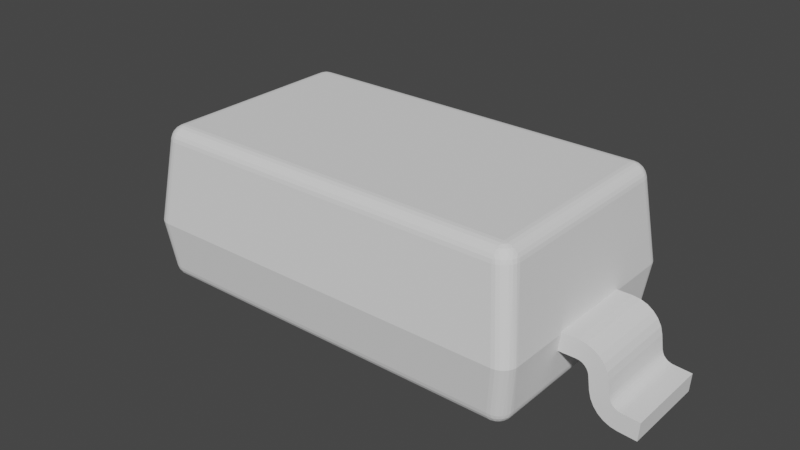 # Source: SOD123.blend  (saved by Blender 4.2.66; exported with 4.5.12 LTS)
import bpy
from mathutils import Matrix  # noqa: F401  (used for matrix-valued properties, if any)

bpy.ops.wm.read_factory_settings(use_empty=True)
scene = bpy.context.scene
scene.name = 'Scene'

# ---- collections
col_sod123 = bpy.data.collections.new('SOD123'); scene.collection.children.link(col_sod123)

# ---- materials (node trees are filled in below, after node groups)
mat_tinnedleads = bpy.data.materials.new('TinnedLeads')
mat_blackplastic = bpy.data.materials.new('BlackPlastic')

# ---- material node trees

# ---- world
world_world = bpy.data.worlds.new('World'); scene.world = world_world
world_world.use_nodes = True; world_world.node_tree.nodes.clear()
_N = world_world.node_tree.nodes; _L = world_world.node_tree.links
n0 = _N.new('ShaderNodeOutputWorld'); n0.name = 'World Output'; n0.location = (300, 300)
n1 = _N.new('ShaderNodeBackground'); n1.name = 'Background'; n1.location = (10, 300)
n1.inputs[0].default_value = (0.05088, 0.05088, 0.05088, 1.0)
_L.new(n1.outputs[0], n0.inputs[0])
n0.is_active_output = True
world_world.color = (0.05088, 0.05088, 0.05088)
world_world.use_sun_shadow = False
world_world.sun_shadow_jitter_overblur = 0.0

# ---- meshes
me_sod123 = bpy.data.meshes.new('SOD123')
me_sod123.from_pydata([(-1.187, -0.6374, 0.0), (1.187, 0.6374, 0.0), (1.187, -0.6374, 0.0), (-1.187, 0.6374, 0.0), (-1.287, 0.6374, 0.08781), (-1.287, -0.6374, 0.08781), (-1.325, 0.6757, 0.4), (-1.325, -0.6757, 0.4), (-1.187, -0.7367, 0.08781), (1.187, -0.7367, 0.08781), (-1.226, -0.775, 0.4), (1.226, -0.775, 0.4), (1.187, 0.7367, 0.08781), (-1.187, 0.7367, 0.08781), (1.226, 0.775, 0.4), (-1.226, 0.775, 0.4), (1.287, -0.6374, 0.08781), (1.287, 0.6374, 0.08781), (1.325, -0.6757, 0.4), (1.325, 0.6757, 0.4), (1.16, 0.6098, 1.025), (-1.16, 0.6098, 1.025), (-1.16, -0.6098, 1.025), (1.16, -0.6098, 1.025), (1.16, 0.709, 0.9372), (-1.16, 0.709, 0.9372), (-1.259, 0.6098, 0.9372), (-1.259, -0.6098, 0.9372), (1.259, 0.6098, 0.9372), (1.259, -0.6098, 0.9372), (-1.16, -0.709, 0.9372), (1.16, -0.709, 0.9372), (-1.184, -0.6098, 1.022), (-1.184, 0.6098, 1.022), (-1.206, -0.6098, 1.014), (-1.206, 0.6098, 1.014), (-1.226, -0.6098, 0.9999), (-1.226, 0.6098, 0.9999), (-1.242, -0.6098, 0.9819), (-1.242, 0.6098, 0.9819), (-1.253, -0.6098, 0.9606), (-1.253, 0.6098, 0.9606), (1.182, -0.7063, 0.9395), (1.25, -0.772, 0.4), (1.202, -0.6988, 0.9412), (1.273, -0.7632, 0.4), (1.221, -0.6869, 0.942), (1.293, -0.7492, 0.4), (1.237, -0.6712, 0.942), (1.309, -0.7307, 0.4), (1.249, -0.6525, 0.9412), (1.319, -0.7089, 0.4), (1.256, -0.6317, 0.9395), (1.324, -0.6926, 0.4), (1.16, -0.6337, 1.022), (-1.16, -0.6337, 1.022), (1.16, -0.6562, 1.014), (-1.16, -0.6562, 1.014), (1.16, -0.676, 0.9999), (-1.16, -0.676, 0.9999), (1.16, -0.692, 0.9819), (-1.16, -0.692, 0.9819), (1.16, -0.7032, 0.9606), (-1.16, -0.7032, 0.9606), (-1.256, -0.6317, 0.9395), (-1.173, -0.6302, 1.022), (-1.2, -0.6311, 1.014), (-1.223, -0.6329, 0.9993), (-1.183, -0.6595, 1.009), (-1.24, -0.6355, 0.9785), (-1.204, -0.6606, 0.999), (-1.168, -0.6834, 0.9922), (-1.251, -0.6385, 0.9536), (-1.249, -0.6525, 0.9412), (-1.221, -0.6625, 0.9837), (-1.184, -0.684, 0.9874), (-1.233, -0.6649, 0.9641), (-1.237, -0.6712, 0.942), (-1.198, -0.6851, 0.9782), (-1.169, -0.7007, 0.9657), (-1.209, -0.6867, 0.9654), (-1.177, -0.7012, 0.962), (-1.216, -0.6886, 0.9501), (-1.221, -0.6869, 0.942), (-1.202, -0.6988, 0.9412), (-1.183, -0.7019, 0.9562), (-1.188, -0.7028, 0.9487), (-1.182, -0.7063, 0.9395), (1.284, -0.6593, 0.08547), (1.276, -0.6801, 0.08383), (1.264, -0.6988, 0.083), (1.249, -0.7145, 0.083), (1.23, -0.7264, 0.08383), (1.209, -0.7339, 0.08547), (1.253, -0.6098, 0.9606), (1.174, -0.7003, 0.965), (1.201, -0.6914, 0.965), (1.225, -0.6746, 0.965), (1.183, -0.6824, 0.9895), (1.241, -0.6514, 0.965), (1.205, -0.6716, 0.9895), (1.168, -0.6639, 1.009), (1.25, -0.6241, 0.965), (1.242, -0.6098, 0.9819), (1.222, -0.6547, 0.9895), (1.185, -0.6586, 1.009), (1.232, -0.6334, 0.9895), (1.226, -0.6098, 0.9999), (1.199, -0.6485, 1.009), (1.169, -0.637, 1.021), (1.209, -0.6346, 1.009), (1.177, -0.6329, 1.021), (1.214, -0.6184, 1.009), (1.206, -0.6098, 1.014), (1.183, -0.6266, 1.021), (1.187, -0.6186, 1.021), (1.184, -0.6098, 1.022), (-1.25, -0.772, 0.4), (-1.273, -0.7632, 0.4), (-1.293, -0.7492, 0.4), (-1.309, -0.7307, 0.4), (-1.319, -0.7089, 0.4), (-1.324, -0.6926, 0.4), (1.187, -0.7309, 0.06443), (1.281, -0.6374, 0.06443), (1.192, -0.6656, 0.004168), (1.187, -0.6838, 0.01143), (1.187, -0.6613, 0.0029), (1.2, -0.6629, 0.004168), (1.208, -0.6576, 0.004168), (1.204, -0.6895, 0.01632), (1.187, -0.7037, 0.0251), (1.213, -0.6504, 0.004168), (1.22, -0.6817, 0.01632), (1.199, -0.7129, 0.03545), (1.187, -0.7197, 0.04312), (1.216, -0.6419, 0.004168), (1.211, -0.6374, 0.0029), (1.234, -0.6374, 0.01143), (1.232, -0.6696, 0.01632), (1.222, -0.7055, 0.03545), (1.239, -0.6543, 0.01632), (1.254, -0.6374, 0.0251), (1.241, -0.6914, 0.03545), (1.216, -0.7246, 0.05997), (1.255, -0.6721, 0.03545), (1.241, -0.7115, 0.05997), (1.263, -0.6494, 0.03545), (1.27, -0.6374, 0.04312), (1.262, -0.6913, 0.05997), (1.275, -0.6657, 0.05997), (1.256, 0.6317, 0.9395), (1.322, 0.7, 0.4), (1.249, 0.6525, 0.9412), (1.313, 0.7228, 0.4), (1.237, 0.6712, 0.942), (1.299, 0.7427, 0.4), (1.221, 0.6869, 0.942), (1.281, 0.7585, 0.4), (1.202, 0.6988, 0.9412), (1.259, 0.7694, 0.4), (1.182, 0.7063, 0.9395), (1.243, 0.7736, 0.4), (1.184, 0.6098, 1.022), (1.206, 0.6098, 1.014), (1.226, 0.6098, 0.9999), (1.242, 0.6098, 0.9819), (1.253, 0.6098, 0.9606), (-1.209, -0.7339, 0.08547), (-1.23, -0.7264, 0.08383), (-1.249, -0.7145, 0.083), (-1.264, -0.6988, 0.083), (-1.276, -0.6801, 0.08383), (-1.284, -0.6593, 0.08547), (-1.187, -0.6613, 0.0029), (-1.187, -0.6838, 0.01143), (-1.187, -0.7037, 0.0251), (-1.187, -0.7197, 0.04312), (-1.187, -0.7309, 0.06443), (1.211, 0.6374, 0.0029), (1.234, 0.6374, 0.01143), (1.254, 0.6374, 0.0251), (1.27, 0.6374, 0.04312), (1.281, 0.6374, 0.06443), (1.284, 0.6593, 0.08547), (1.276, 0.6801, 0.08383), (1.264, 0.6988, 0.083), (1.249, 0.7145, 0.083), (1.23, 0.7264, 0.08383), (1.209, 0.7339, 0.08547), (1.16, 0.7032, 0.9606), (1.25, 0.6241, 0.965), (1.241, 0.6514, 0.965), (1.225, 0.6746, 0.965), (1.232, 0.6334, 0.9895), (1.201, 0.6914, 0.965), (1.222, 0.6547, 0.9895), (1.214, 0.6184, 1.009), (1.174, 0.7003, 0.965), (1.16, 0.692, 0.9819), (1.205, 0.6716, 0.9895), (1.209, 0.6346, 1.009), (1.183, 0.6824, 0.9895), (1.16, 0.676, 0.9999), (1.199, 0.6485, 1.009), (1.187, 0.6186, 1.021), (1.185, 0.6586, 1.009), (1.183, 0.6266, 1.021), (1.168, 0.6639, 1.009), (1.16, 0.6562, 1.014), (1.177, 0.6329, 1.021), (1.169, 0.637, 1.021), (1.16, 0.6337, 1.022), (-1.281, -0.6374, 0.06443), (-1.216, -0.6419, 0.004168), (-1.234, -0.6374, 0.01143), (-1.211, -0.6374, 0.0029), (-1.213, -0.6504, 0.004168), (-1.208, -0.6576, 0.004168), (-1.239, -0.6543, 0.01632), (-1.254, -0.6374, 0.0251), (-1.2, -0.6629, 0.004168), (-1.232, -0.6696, 0.01632), (-1.263, -0.6494, 0.03545), (-1.27, -0.6374, 0.04312), (-1.192, -0.6656, 0.004168), (-1.22, -0.6817, 0.01632), (-1.255, -0.6721, 0.03545), (-1.204, -0.6895, 0.01632), (-1.241, -0.6914, 0.03545), (-1.275, -0.6657, 0.05997), (-1.222, -0.7055, 0.03545), (-1.262, -0.6913, 0.05997), (-1.199, -0.7129, 0.03545), (-1.241, -0.7115, 0.05997), (-1.216, -0.7246, 0.05997), (1.187, 0.7309, 0.06443), (1.216, 0.6419, 0.004168), (1.213, 0.6504, 0.004168), (1.208, 0.6576, 0.004168), (1.239, 0.6543, 0.01632), (1.2, 0.6629, 0.004168), (1.232, 0.6696, 0.01632), (1.263, 0.6494, 0.03545), (1.192, 0.6656, 0.004168), (1.187, 0.6613, 0.0029), (1.187, 0.6838, 0.01143), (1.22, 0.6817, 0.01632), (1.255, 0.6721, 0.03545), (1.204, 0.6895, 0.01632), (1.187, 0.7037, 0.0251), (1.241, 0.6914, 0.03545), (1.275, 0.6657, 0.05997), (1.222, 0.7055, 0.03545), (1.262, 0.6913, 0.05997), (1.199, 0.7129, 0.03545), (1.187, 0.7197, 0.04312), (1.241, 0.7115, 0.05997), (1.216, 0.7246, 0.05997), (-1.16, 0.6337, 1.022), (-1.16, 0.6562, 1.014), (-1.16, 0.676, 0.9999), (-1.16, 0.692, 0.9819), (-1.16, 0.7032, 0.9606), (-1.211, 0.6374, 0.0029), (-1.234, 0.6374, 0.01143), (-1.254, 0.6374, 0.0251), (-1.27, 0.6374, 0.04312), (-1.281, 0.6374, 0.06443), (-1.187, 0.6613, 0.0029), (-1.187, 0.6838, 0.01143), (-1.187, 0.7037, 0.0251), (-1.187, 0.7197, 0.04312), (-1.187, 0.7309, 0.06443), (-1.256, 0.6317, 0.9395), (-1.251, 0.6385, 0.9536), (-1.249, 0.6525, 0.9412), (-1.24, 0.6355, 0.9785), (-1.223, 0.6329, 0.9993), (-1.233, 0.6649, 0.9641), (-1.237, 0.6712, 0.942), (-1.2, 0.6311, 1.014), (-1.221, 0.6625, 0.9837), (-1.216, 0.6886, 0.9501), (-1.221, 0.6869, 0.942), (-1.202, 0.6988, 0.9412), (-1.173, 0.6302, 1.022), (-1.204, 0.6606, 0.999), (-1.209, 0.6867, 0.9654), (-1.183, 0.6595, 1.009), (-1.198, 0.6851, 0.9782), (-1.188, 0.7028, 0.9487), (-1.182, 0.7063, 0.9395), (-1.184, 0.684, 0.9874), (-1.183, 0.7019, 0.9562), (-1.168, 0.6834, 0.9922), (-1.177, 0.7012, 0.962), (-1.169, 0.7007, 0.9657), (-1.209, 0.7339, 0.08547), (-1.284, 0.6593, 0.08547), (-1.192, 0.6656, 0.004168), (-1.2, 0.6629, 0.004168), (-1.208, 0.6576, 0.004168), (-1.204, 0.6895, 0.01632), (-1.213, 0.6504, 0.004168), (-1.22, 0.6817, 0.01632), (-1.199, 0.7129, 0.03545), (-1.216, 0.6419, 0.004168), (-1.232, 0.6696, 0.01632), (-1.222, 0.7055, 0.03545), (-1.239, 0.6543, 0.01632), (-1.241, 0.6914, 0.03545), (-1.216, 0.7246, 0.05997), (-1.23, 0.7264, 0.08383), (-1.255, 0.6721, 0.03545), (-1.241, 0.7115, 0.05997), (-1.249, 0.7145, 0.083), (-1.263, 0.6494, 0.03545), (-1.262, 0.6913, 0.05997), (-1.276, 0.6801, 0.08383), (-1.264, 0.6988, 0.083), (-1.275, 0.6657, 0.05997), (-1.322, 0.7, 0.4), (-1.313, 0.7228, 0.4), (-1.299, 0.7427, 0.4), (-1.281, 0.7585, 0.4), (-1.259, 0.7694, 0.4), (-1.243, 0.7736, 0.4), (1.817, 0.285, -0.05), (1.825, 0.285, 0.06971), (1.817, -0.285, -0.05), (1.825, -0.285, 0.06971), (1.701, 0.285, -0.04193), (1.701, -0.285, -0.04193), (1.529, -0.285, 0.0857), (1.517, -0.285, 0.1295), (1.517, 0.285, 0.1295), (1.529, 0.285, 0.0857), (1.55, -0.285, 0.04559), (1.55, 0.285, 0.04559), (1.579, -0.285, 0.01122), (1.579, 0.285, 0.01122), (1.615, -0.285, -0.01567), (1.615, 0.285, -0.01567), (1.657, -0.285, -0.0337), (1.657, 0.285, -0.0337), (1.504, 0.285, 0.2212), (1.504, -0.285, 0.2212), (1.499, -0.285, 0.2396), (1.499, 0.285, 0.2396), (1.49, -0.285, 0.2563), (1.49, 0.285, 0.2563), (1.477, -0.285, 0.2704), (1.477, 0.285, 0.2704), (1.462, -0.285, 0.2811), (1.462, 0.285, 0.2811), (1.444, -0.285, 0.2877), (1.444, 0.285, 0.2877), (1.425, 0.285, 0.29), (1.425, -0.285, 0.29), (-1.425, 0.285, 0.29), (-1.425, -0.285, 0.29), (-1.444, -0.285, 0.2877), (-1.444, 0.285, 0.2877), (-1.462, -0.285, 0.2811), (-1.462, 0.285, 0.2811), (-1.477, -0.285, 0.2704), (-1.477, 0.285, 0.2704), (-1.49, -0.285, 0.2563), (-1.49, 0.285, 0.2563), (-1.499, -0.285, 0.2396), (-1.499, 0.285, 0.2396), (-1.504, -0.285, 0.2212), (-1.504, 0.285, 0.2212), (-1.517, 0.285, 0.1295), (-1.517, -0.285, 0.1295), (-1.657, -0.285, -0.0337), (-1.701, -0.285, -0.04193), (-1.701, 0.285, -0.04193), (-1.657, 0.285, -0.0337), (-1.615, -0.285, -0.01567), (-1.615, 0.285, -0.01567), (-1.579, -0.285, 0.01122), (-1.579, 0.285, 0.01122), (-1.55, -0.285, 0.04559), (-1.55, 0.285, 0.04559), (-1.529, -0.285, 0.0857), (-1.529, 0.285, 0.0857), (-1.817, 0.285, -0.05), (-1.817, -0.285, -0.05), (-1.825, 0.285, 0.06971), (-1.825, -0.285, 0.06971), (-1.71, 0.285, 0.07777), (-1.71, -0.285, 0.07777), (-1.692, -0.285, 0.08107), (-1.692, 0.285, 0.08107), (-1.675, -0.285, 0.08828), (-1.675, 0.285, 0.08828), (-1.661, -0.285, 0.09903), (-1.661, 0.285, 0.09903), (-1.649, -0.285, 0.1128), (-1.649, 0.285, 0.1128), (-1.641, -0.285, 0.1288), (-1.641, 0.285, 0.1288), (-1.636, -0.285, 0.1463), (-1.636, 0.285, 0.1463), (-1.623, 0.285, 0.2381), (-1.623, -0.285, 0.2381), (-1.472, -0.285, 0.4043), (-1.425, -0.285, 0.41), (-1.425, 0.285, 0.41), (-1.472, 0.285, 0.4043), (-1.517, -0.285, 0.3877), (-1.517, 0.285, 0.3877), (-1.556, -0.285, 0.361), (-1.556, 0.285, 0.361), (-1.588, -0.285, 0.3258), (-1.588, 0.285, 0.3258), (-1.611, -0.285, 0.284), (-1.611, 0.285, 0.284), (1.425, 0.285, 0.41), (1.425, -0.285, 0.41), (1.611, -0.285, 0.284), (1.623, -0.285, 0.2381), (1.623, 0.285, 0.2381), (1.611, 0.285, 0.284), (1.588, -0.285, 0.3258), (1.588, 0.285, 0.3258), (1.556, -0.285, 0.361), (1.556, 0.285, 0.361), (1.517, -0.285, 0.3877), (1.517, 0.285, 0.3877), (1.472, -0.285, 0.4043), (1.472, 0.285, 0.4043), (1.636, 0.285, 0.1463), (1.636, -0.285, 0.1463), (1.641, -0.285, 0.1288), (1.641, 0.285, 0.1288), (1.649, -0.285, 0.1128), (1.649, 0.285, 0.1128), (1.661, -0.285, 0.09903), (1.661, 0.285, 0.09903), (1.675, -0.285, 0.08828), (1.675, 0.285, 0.08828), (1.692, -0.285, 0.08107), (1.692, 0.285, 0.08107), (1.71, -0.285, 0.07777), (1.71, 0.285, 0.07777)], [], [(0, 1, 2), (3, 1, 0), (4, 5, 6), (6, 5, 7), (8, 9, 10), (10, 9, 11), (12, 13, 14), (14, 13, 15), (16, 17, 18), (18, 17, 19), (20, 21, 22), (20, 22, 23), (24, 15, 25), (14, 15, 24), (26, 7, 27), (6, 7, 26), (18, 19, 28), (18, 28, 29), (30, 11, 31), (10, 11, 30), (32, 22, 21), (32, 21, 33), (34, 33, 35), (34, 32, 33), (36, 35, 37), (36, 34, 35), (38, 37, 39), (38, 36, 37), (40, 39, 41), (40, 38, 39), (27, 41, 26), (27, 40, 41), (42, 31, 11), (42, 11, 43), (44, 43, 45), (44, 42, 43), (46, 45, 47), (46, 44, 45), (48, 47, 49), (48, 46, 47), (50, 49, 51), (50, 48, 49), (52, 51, 53), (52, 50, 51), (29, 53, 18), (29, 52, 53), (54, 23, 22), (54, 22, 55), (56, 55, 57), (56, 54, 55), (58, 57, 59), (58, 56, 57), (60, 59, 61), (60, 58, 59), (62, 63, 30), (62, 61, 63), (62, 60, 61), (31, 62, 30), (64, 40, 27), (65, 57, 55), (65, 55, 22), (65, 22, 32), (66, 32, 34), (66, 65, 32), (67, 34, 36), (67, 66, 34), (68, 59, 57), (68, 57, 65), (68, 65, 66), (69, 36, 38), (69, 38, 40), (69, 67, 36), (70, 68, 66), (70, 66, 67), (71, 61, 59), (71, 59, 68), (72, 64, 73), (72, 40, 64), (72, 69, 40), (72, 73, 69), (74, 67, 69), (74, 70, 67), (75, 71, 68), (75, 61, 71), (75, 68, 70), (76, 73, 77), (76, 74, 69), (76, 69, 73), (78, 70, 74), (78, 75, 70), (79, 30, 63), (79, 63, 61), (79, 61, 75), (80, 74, 76), (80, 78, 74), (81, 30, 79), (81, 75, 78), (81, 79, 75), (82, 83, 84), (82, 77, 83), (82, 76, 77), (82, 80, 76), (85, 30, 81), (85, 78, 80), (85, 81, 78), (86, 87, 30), (86, 84, 87), (86, 82, 84), (86, 30, 85), (86, 80, 82), (86, 85, 80), (16, 18, 53), (88, 53, 51), (88, 16, 53), (89, 51, 49), (89, 88, 51), (90, 49, 47), (90, 89, 49), (91, 47, 45), (91, 90, 47), (92, 45, 43), (92, 91, 45), (93, 43, 11), (93, 92, 43), (9, 93, 11), (62, 31, 42), (94, 52, 29), (95, 60, 62), (95, 62, 42), (96, 42, 44), (96, 44, 46), (96, 95, 42), (97, 46, 48), (97, 96, 46), (98, 58, 60), (98, 95, 96), (98, 60, 95), (99, 48, 50), (99, 50, 52), (99, 97, 48), (100, 98, 96), (100, 96, 97), (101, 56, 58), (101, 58, 98), (102, 94, 103), (102, 99, 52), (102, 52, 94), (104, 100, 97), (104, 97, 99), (105, 98, 100), (105, 101, 98), (106, 103, 107), (106, 99, 102), (106, 102, 103), (106, 104, 99), (108, 100, 104), (108, 105, 100), (109, 23, 54), (109, 54, 56), (109, 56, 101), (109, 101, 105), (110, 108, 104), (110, 104, 106), (111, 23, 109), (111, 105, 108), (111, 109, 105), (112, 107, 113), (112, 106, 107), (112, 110, 106), (114, 23, 111), (114, 108, 110), (114, 111, 108), (115, 113, 116), (115, 116, 23), (115, 23, 114), (115, 112, 113), (115, 110, 112), (115, 114, 110), (10, 30, 87), (117, 87, 84), (117, 10, 87), (118, 84, 83), (118, 117, 84), (119, 83, 77), (119, 118, 83), (120, 77, 73), (120, 119, 77), (121, 73, 64), (121, 120, 73), (122, 64, 27), (122, 121, 64), (7, 122, 27), (93, 9, 123), (16, 88, 124), (125, 126, 127), (125, 127, 2), (128, 125, 2), (129, 128, 2), (130, 131, 126), (130, 125, 128), (130, 126, 125), (132, 129, 2), (133, 128, 129), (133, 130, 128), (134, 135, 131), (134, 131, 130), (136, 2, 137), (136, 137, 138), (136, 132, 2), (139, 133, 129), (139, 129, 132), (140, 134, 130), (140, 130, 133), (141, 138, 142), (141, 139, 132), (141, 136, 138), (141, 132, 136), (143, 133, 139), (143, 140, 133), (144, 92, 93), (144, 123, 135), (144, 134, 140), (144, 135, 134), (144, 93, 123), (145, 139, 141), (145, 143, 139), (146, 91, 92), (146, 92, 144), (146, 140, 143), (146, 144, 140), (147, 142, 148), (147, 141, 142), (147, 145, 141), (149, 89, 90), (149, 90, 91), (149, 91, 146), (149, 143, 145), (149, 146, 143), (150, 148, 124), (150, 88, 89), (150, 124, 88), (150, 89, 149), (150, 147, 148), (150, 145, 147), (150, 149, 145), (151, 28, 19), (151, 19, 152), (153, 152, 154), (153, 151, 152), (155, 154, 156), (155, 153, 154), (157, 156, 158), (157, 155, 156), (159, 158, 160), (159, 157, 158), (161, 160, 162), (161, 159, 160), (24, 162, 14), (24, 161, 162), (163, 23, 116), (163, 20, 23), (164, 116, 113), (164, 163, 116), (165, 113, 107), (165, 164, 113), (166, 107, 103), (166, 165, 107), (167, 94, 29), (167, 103, 94), (167, 166, 103), (28, 167, 29), (168, 10, 117), (168, 8, 10), (169, 117, 118), (169, 168, 117), (170, 118, 119), (170, 169, 118), (171, 119, 120), (171, 170, 119), (172, 120, 121), (172, 171, 120), (173, 121, 122), (173, 172, 121), (5, 122, 7), (5, 173, 122), (0, 2, 127), (174, 127, 126), (174, 0, 127), (175, 126, 131), (175, 174, 126), (176, 175, 131), (177, 131, 135), (177, 176, 131), (178, 123, 9), (178, 135, 123), (178, 177, 135), (8, 178, 9), (137, 2, 1), (137, 1, 179), (138, 179, 180), (138, 137, 179), (142, 180, 181), (142, 138, 180), (148, 181, 182), (148, 142, 181), (124, 182, 183), (124, 148, 182), (16, 183, 17), (16, 124, 183), (19, 17, 184), (152, 184, 185), (152, 19, 184), (154, 185, 186), (154, 152, 185), (156, 186, 187), (156, 154, 186), (158, 187, 188), (158, 156, 187), (160, 188, 189), (160, 158, 188), (162, 189, 12), (162, 160, 189), (14, 162, 12), (167, 28, 151), (190, 161, 24), (191, 166, 167), (191, 167, 151), (192, 151, 153), (192, 153, 155), (192, 191, 151), (193, 155, 157), (193, 192, 155), (194, 165, 166), (194, 191, 192), (194, 166, 191), (195, 157, 159), (195, 159, 161), (195, 193, 157), (196, 194, 192), (196, 192, 193), (197, 164, 165), (197, 165, 194), (198, 190, 199), (198, 195, 161), (198, 161, 190), (200, 196, 193), (200, 193, 195), (201, 194, 196), (201, 197, 194), (202, 199, 203), (202, 195, 198), (202, 198, 199), (202, 200, 195), (204, 196, 200), (204, 201, 196), (205, 20, 163), (205, 163, 164), (205, 164, 197), (205, 197, 201), (206, 204, 200), (206, 200, 202), (207, 20, 205), (207, 201, 204), (207, 205, 201), (208, 203, 209), (208, 202, 203), (208, 206, 202), (210, 20, 207), (210, 204, 206), (210, 207, 204), (211, 209, 212), (211, 212, 20), (211, 20, 210), (211, 208, 209), (211, 206, 208), (211, 210, 206), (173, 5, 213), (8, 168, 178), (214, 215, 216), (214, 216, 0), (217, 214, 0), (218, 217, 0), (219, 220, 215), (219, 214, 217), (219, 215, 214), (221, 218, 0), (222, 217, 218), (222, 219, 217), (223, 224, 220), (223, 220, 219), (225, 0, 174), (225, 174, 175), (225, 221, 0), (226, 222, 218), (226, 218, 221), (227, 223, 219), (227, 219, 222), (228, 175, 176), (228, 225, 175), (228, 221, 225), (228, 226, 221), (229, 222, 226), (229, 227, 222), (230, 172, 173), (230, 213, 224), (230, 224, 223), (230, 173, 213), (230, 223, 227), (231, 226, 228), (231, 229, 226), (232, 171, 172), (232, 172, 230), (232, 227, 229), (232, 230, 227), (233, 176, 177), (233, 228, 176), (233, 231, 228), (234, 169, 170), (234, 170, 171), (234, 171, 232), (234, 229, 231), (234, 232, 229), (235, 177, 178), (235, 168, 169), (235, 169, 234), (235, 178, 168), (235, 233, 177), (235, 231, 233), (235, 234, 231), (184, 17, 183), (12, 189, 236), (237, 180, 179), (237, 179, 1), (238, 237, 1), (239, 238, 1), (240, 181, 180), (240, 237, 238), (240, 180, 237), (241, 239, 1), (242, 238, 239), (242, 240, 238), (243, 182, 181), (243, 181, 240), (244, 1, 245), (244, 245, 246), (244, 241, 1), (247, 239, 241), (247, 242, 239), (248, 240, 242), (248, 243, 240), (249, 246, 250), (249, 247, 241), (249, 241, 244), (249, 244, 246), (251, 242, 247), (251, 248, 242), (252, 185, 184), (252, 183, 182), (252, 182, 243), (252, 184, 183), (252, 243, 248), (253, 247, 249), (253, 251, 247), (254, 186, 185), (254, 185, 252), (254, 248, 251), (254, 252, 248), (255, 250, 256), (255, 249, 250), (255, 253, 249), (257, 188, 187), (257, 187, 186), (257, 186, 254), (257, 251, 253), (257, 254, 251), (258, 189, 188), (258, 256, 236), (258, 188, 257), (258, 236, 189), (258, 255, 256), (258, 253, 255), (258, 257, 253), (259, 20, 212), (259, 21, 20), (260, 212, 209), (260, 259, 212), (261, 209, 203), (261, 260, 209), (262, 203, 199), (262, 261, 203), (263, 199, 190), (263, 262, 199), (25, 190, 24), (25, 263, 190), (3, 0, 216), (264, 216, 215), (264, 3, 216), (265, 215, 220), (265, 264, 215), (266, 220, 224), (266, 265, 220), (267, 266, 224), (268, 213, 5), (268, 224, 213), (268, 267, 224), (4, 268, 5), (245, 1, 3), (245, 3, 269), (246, 269, 270), (246, 245, 269), (250, 270, 271), (250, 246, 270), (256, 271, 272), (256, 250, 271), (236, 272, 273), (236, 256, 272), (12, 273, 13), (12, 236, 273), (274, 26, 41), (275, 276, 274), (275, 274, 41), (277, 39, 37), (277, 41, 39), (277, 275, 41), (277, 276, 275), (278, 37, 35), (278, 277, 37), (279, 280, 276), (279, 276, 277), (281, 35, 33), (281, 278, 35), (282, 277, 278), (282, 279, 277), (283, 284, 280), (283, 285, 284), (283, 280, 279), (286, 33, 21), (286, 21, 259), (286, 259, 260), (286, 281, 33), (287, 278, 281), (287, 282, 278), (288, 279, 282), (288, 283, 279), (289, 260, 261), (289, 286, 260), (289, 281, 286), (289, 287, 281), (290, 282, 287), (290, 288, 282), (291, 292, 285), (291, 25, 292), (291, 285, 283), (291, 283, 288), (293, 287, 289), (293, 290, 287), (294, 25, 291), (294, 288, 290), (294, 291, 288), (295, 261, 262), (295, 289, 261), (295, 262, 293), (295, 293, 289), (296, 25, 294), (296, 290, 293), (296, 294, 290), (297, 262, 263), (297, 263, 25), (297, 293, 262), (297, 25, 296), (297, 296, 293), (298, 13, 273), (4, 299, 268), (300, 270, 269), (300, 269, 3), (301, 300, 3), (302, 301, 3), (303, 271, 270), (303, 270, 300), (303, 300, 301), (304, 302, 3), (305, 301, 302), (305, 303, 301), (306, 272, 271), (306, 271, 303), (307, 3, 264), (307, 264, 265), (307, 304, 3), (308, 305, 302), (308, 302, 304), (309, 306, 303), (309, 303, 305), (310, 265, 266), (310, 307, 265), (310, 308, 304), (310, 304, 307), (311, 305, 308), (311, 309, 305), (312, 273, 272), (312, 313, 298), (312, 272, 306), (312, 298, 273), (312, 306, 309), (314, 308, 310), (314, 311, 308), (315, 316, 313), (315, 309, 311), (315, 313, 312), (315, 312, 309), (317, 266, 267), (317, 310, 266), (317, 314, 310), (318, 319, 320), (318, 320, 316), (318, 316, 315), (318, 311, 314), (318, 315, 311), (321, 267, 268), (321, 299, 319), (321, 319, 318), (321, 268, 299), (321, 317, 267), (321, 314, 317), (321, 318, 314), (6, 26, 274), (322, 274, 276), (322, 6, 274), (323, 276, 280), (323, 322, 276), (324, 280, 284), (324, 323, 280), (325, 284, 285), (325, 324, 284), (326, 285, 292), (326, 325, 285), (327, 292, 25), (327, 326, 292), (15, 327, 25), (327, 13, 298), (327, 15, 13), (326, 298, 313), (326, 327, 298), (325, 313, 316), (325, 326, 313), (324, 316, 320), (324, 325, 316), (323, 320, 319), (323, 324, 320), (322, 319, 299), (322, 323, 319), (6, 299, 4), (6, 322, 299), (328, 329, 330), (330, 329, 331), (332, 328, 333), (333, 328, 330), (334, 335, 336), (334, 336, 337), (338, 337, 339), (338, 334, 337), (340, 339, 341), (340, 338, 339), (342, 341, 343), (342, 340, 341), (344, 343, 345), (344, 342, 343), (333, 345, 332), (333, 344, 345), (346, 336, 347), (347, 336, 335), (347, 348, 346), (346, 348, 349), (349, 350, 351), (348, 350, 349), (351, 352, 353), (350, 352, 351), (353, 354, 355), (352, 354, 353), (355, 356, 357), (357, 356, 358), (354, 356, 355), (356, 359, 358), (360, 358, 361), (361, 358, 359), (361, 362, 360), (360, 362, 363), (363, 364, 365), (362, 364, 363), (365, 366, 367), (364, 366, 365), (367, 368, 369), (366, 368, 367), (369, 370, 371), (368, 370, 369), (371, 372, 373), (370, 372, 371), (374, 373, 375), (375, 373, 372), (376, 377, 378), (376, 378, 379), (380, 379, 381), (380, 376, 379), (382, 381, 383), (382, 380, 381), (384, 383, 385), (384, 382, 383), (386, 385, 387), (386, 384, 385), (375, 387, 374), (375, 386, 387), (388, 378, 389), (389, 378, 377), (390, 388, 391), (391, 388, 389), (392, 390, 393), (393, 390, 391), (393, 394, 392), (392, 394, 395), (395, 396, 397), (394, 396, 395), (397, 398, 399), (396, 398, 397), (399, 400, 401), (398, 400, 399), (401, 402, 403), (400, 402, 401), (403, 404, 405), (402, 404, 403), (406, 405, 407), (407, 405, 404), (408, 409, 410), (408, 410, 411), (412, 411, 413), (412, 408, 411), (414, 413, 415), (414, 412, 413), (416, 415, 417), (416, 414, 415), (418, 419, 406), (418, 417, 419), (418, 416, 417), (407, 418, 406), (420, 410, 421), (421, 410, 409), (422, 423, 424), (422, 424, 425), (426, 425, 427), (426, 422, 425), (428, 427, 429), (428, 426, 427), (430, 429, 431), (430, 428, 429), (432, 431, 433), (432, 430, 431), (421, 433, 420), (421, 432, 433), (434, 424, 435), (435, 424, 423), (435, 436, 434), (434, 436, 437), (437, 438, 439), (436, 438, 437), (439, 440, 441), (438, 440, 439), (441, 442, 443), (440, 442, 441), (443, 444, 445), (442, 444, 443), (445, 446, 447), (444, 446, 445), (329, 447, 331), (331, 447, 446), (392, 378, 388), (392, 388, 390), (395, 379, 378), (395, 378, 392), (397, 381, 379), (397, 379, 395), (399, 383, 381), (399, 381, 397), (401, 383, 399), (385, 401, 403), (385, 383, 401), (387, 403, 405), (387, 385, 403), (374, 387, 405), (373, 405, 406), (373, 406, 419), (373, 374, 405), (371, 373, 419), (369, 371, 419), (369, 419, 417), (367, 369, 417), (415, 367, 417), (365, 367, 415), (413, 365, 415), (413, 363, 365), (411, 363, 413), (410, 360, 363), (410, 363, 411), (358, 360, 410), (439, 341, 339), (439, 339, 337), (439, 441, 341), (443, 343, 341), (443, 341, 441), (437, 337, 336), (437, 439, 337), (445, 332, 345), (445, 345, 343), (445, 343, 443), (434, 437, 336), (447, 328, 332), (447, 332, 445), (420, 358, 410), (424, 336, 346), (424, 434, 336), (433, 355, 357), (433, 357, 358), (433, 358, 420), (329, 328, 447), (425, 346, 349), (425, 424, 346), (431, 353, 355), (431, 355, 433), (427, 349, 351), (427, 425, 349), (429, 351, 353), (429, 427, 351), (429, 353, 431), (377, 393, 389), (389, 393, 391), (376, 394, 377), (377, 394, 393), (380, 396, 376), (376, 396, 394), (382, 398, 380), (380, 398, 396), (382, 400, 398), (400, 384, 402), (382, 384, 400), (402, 386, 404), (384, 386, 402), (386, 375, 404), (404, 372, 407), (407, 372, 418), (375, 372, 404), (372, 370, 418), (370, 368, 418), (418, 368, 416), (368, 366, 416), (366, 414, 416), (366, 364, 414), (364, 412, 414), (362, 412, 364), (362, 408, 412), (361, 409, 362), (362, 409, 408), (361, 359, 409), (340, 438, 338), (338, 438, 334), (440, 438, 340), (342, 442, 340), (340, 442, 440), (334, 436, 335), (438, 436, 334), (333, 444, 344), (344, 444, 342), (342, 444, 442), (436, 435, 335), (330, 446, 333), (333, 446, 444), (359, 421, 409), (335, 423, 347), (435, 423, 335), (354, 432, 356), (356, 432, 359), (359, 432, 421), (330, 331, 446), (347, 422, 348), (423, 422, 347), (352, 430, 354), (354, 430, 432), (348, 426, 350), (422, 426, 348), (350, 428, 352), (426, 428, 350), (352, 428, 430)])
me_sod123.polygons.foreach_set('material_index', [1, 1, 1, 1, 1, 1, 1, 1, 1, 1, 1, 1, 1, 1, 1, 1, 1, 1, 1, 1, 1, 1, 1, 1, 1, 1, 1, 1, 1, 1, 1, 1, 1, 1, 1, 1, 1, 1, 1, 1, 1, 1, 1, 1, 1, 1, 1, 1, 1, 1, 1, 1, 1, 1, 1, 1, 1, 1, 1, 1, 1, 1, 1, 1, 1, 1, 1, 1, 1, 1, 1, 1, 1, 1, 1, 1, 1, 1, 1, 1, 1, 1, 1, 1, 1, 1, 1, 1, 1, 1, 1, 1, 1, 1, 1, 1, 1, 1, 1, 1, 1, 1, 1, 1, 1, 1, 1, 1, 1, 1, 1, 1, 1, 1, 1, 1, 1, 1, 1, 1, 1, 1, 1, 1, 1, 1, 1, 1, 1, 1, 1, 1, 1, 1, 1, 1, 1, 1, 1, 1, 1, 1, 1, 1, 1, 1, 1, 1, 1, 1, 1, 1, 1, 1, 1, 1, 1, 1, 1, 1, 1, 1, 1, 1, 1, 1, 1, 1, 1, 1, 1, 1, 1, 1, 1, 1, 1, 1, 1, 1, 1, 1, 1, 1, 1, 1, 1, 1, 1, 1, 1, 1, 1, 1, 1, 1, 1, 1, 1, 1, 1, 1, 1, 1, 1, 1, 1, 1, 1, 1, 1, 1, 1, 1, 1, 1, 1, 1, 1, 1, 1, 1, 1, 1, 1, 1, 1, 1, 1, 1, 1, 1, 1, 1, 1, 1, 1, 1, 1, 1, 1, 1, 1, 1, 1, 1, 1, 1, 1, 1, 1, 1, 1, 1, 1, 1, 1, 1, 1, 1, 1, 1, 1, 1, 1, 1, 1, 1, 1, 1, 1, 1, 1, 1, 1, 1, 1, 1, 1, 1, 1, 1, 1, 1, 1, 1, 1, 1, 1, 1, 1, 1, 1, 1, 1, 1, 1, 1, 1, 1, 1, 1, 1, 1, 1, 1, 1, 1, 1, 1, 1, 1, 1, 1, 1, 1, 1, 1, 1, 1, 1, 1, 1, 1, 1, 1, 1, 1, 1, 1, 1, 1, 1, 1, 1, 1, 1, 1, 1, 1, 1, 1, 1, 1, 1, 1, 1, 1, 1, 1, 1, 1, 1, 1, 1, 1, 1, 1, 1, 1, 1, 1, 1, 1, 1, 1, 1, 1, 1, 1, 1, 1, 1, 1, 1, 1, 1, 1, 1, 1, 1, 1, 1, 1, 1, 1, 1, 1, 1, 1, 1, 1, 1, 1, 1, 1, 1, 1, 1, 1, 1, 1, 1, 1, 1, 1, 1, 1, 1, 1, 1, 1, 1, 1, 1, 1, 1, 1, 1, 1, 1, 1, 1, 1, 1, 1, 1, 1, 1, 1, 1, 1, 1, 1, 1, 1, 1, 1, 1, 1, 1, 1, 1, 1, 1, 1, 1, 1, 1, 1, 1, 1, 1, 1, 1, 1, 1, 1, 1, 1, 1, 1, 1, 1, 1, 1, 1, 1, 1, 1, 1, 1, 1, 1, 1, 1, 1, 1, 1, 1, 1, 1, 1, 1, 1, 1, 1, 1, 1, 1, 1, 1, 1, 1, 1, 1, 1, 1, 1, 1, 1, 1, 1, 1, 1, 1, 1, 1, 1, 1, 1, 1, 1, 1, 1, 1, 1, 1, 1, 1, 1, 1, 1, 1, 1, 1, 1, 1, 1, 1, 1, 1, 1, 1, 1, 1, 1, 1, 1, 1, 1, 1, 1, 1, 1, 1, 1, 1, 1, 1, 1, 1, 1, 1, 1, 1, 1, 1, 1, 1, 1, 1, 1, 1, 1, 1, 1, 1, 1, 1, 1, 1, 1, 1, 1, 1, 1, 1, 1, 1, 1, 1, 1, 1, 1, 1, 1, 1, 1, 1, 1, 1, 1, 1, 1, 1, 1, 1, 1, 1, 1, 1, 1, 1, 1, 1, 1, 1, 1, 1, 1, 1, 1, 1, 1, 1, 1, 1, 1, 1, 1, 1, 1, 1, 1, 1, 1, 1, 1, 1, 1, 1, 1, 1, 1, 1, 1, 1, 1, 1, 1, 1, 1, 1, 1, 1, 1, 1, 1, 1, 1, 1, 0, 0, 0, 0, 0, 0, 0, 0, 0, 0, 0, 0, 0, 0, 0, 0, 0, 0, 0, 0, 0, 0, 0, 0, 0, 0, 0, 0, 0, 0, 0, 0, 0, 0, 0, 0, 0, 0, 0, 0, 0, 0, 0, 0, 0, 0, 0, 0, 0, 0, 0, 0, 0, 0, 0, 0, 0, 0, 0, 0, 0, 0, 0, 0, 0, 0, 0, 0, 0, 0, 0, 0, 0, 0, 0, 0, 0, 0, 0, 0, 0, 0, 0, 0, 0, 0, 0, 0, 0, 0, 0, 0, 0, 0, 0, 0, 0, 0, 0, 0, 0, 0, 0, 0, 0, 0, 0, 0, 0, 0, 0, 0, 0, 0, 0, 0, 0, 0, 0, 0, 0, 0, 0, 0, 0, 0, 0, 0, 0, 0, 0, 0, 0, 0, 0, 0, 0, 0, 0, 0, 0, 0, 0, 0, 0, 0, 0, 0, 0, 0, 0, 0, 0, 0, 0, 0, 0, 0, 0, 0, 0, 0, 0, 0, 0, 0, 0, 0, 0, 0, 0, 0, 0, 0, 0, 0, 0, 0, 0, 0, 0, 0, 0, 0, 0, 0, 0, 0, 0, 0, 0, 0, 0, 0, 0, 0, 0, 0, 0, 0, 0, 0, 0, 0, 0, 0, 0, 0, 0, 0, 0, 0, 0, 0, 0, 0, 0, 0, 0, 0, 0, 0, 0, 0, 0, 0, 0, 0, 0, 0, 0, 0, 0, 0, 0, 0])
me_sod123.materials.append(mat_tinnedleads)
me_sod123.materials.append(mat_blackplastic)
me_sod123.update()

# ---- objects
ob_sod123 = bpy.data.objects.new('SOD123', me_sod123)

# ---- transforms, parenting, visibility, modifiers, constraints
ob_sod123.location = (0.0, 0.0, 0.0)

# ---- collection membership
col_sod123.objects.link(ob_sod123)

# ---- scene / render settings (as saved in the file)
scene.frame_start = 1; scene.frame_end = 250; scene.frame_set(1)
scene.render.engine = 'CYCLES'
scene.cycles.use_denoising = False
scene.cycles.samples = 128
scene.cycles.sampling_pattern = 'TABULATED_SOBOL'
scene.cycles.use_adaptive_sampling = False
scene.cycles.use_light_tree = False
scene.view_settings.view_transform = 'Filmic'
scene.unit_settings.scale_length = 0.001
bpy.context.view_layer.update()

# ---- added for rendering (the .blend has no active camera and no usable light): camera, sun
cam_auto = bpy.data.cameras.new('AutoCamera')
cam_auto.lens = 50.0
cam_auto.sensor_width = 36.0
cam_auto.clip_end = 1000.0
ob_auto_camera = bpy.data.objects.new('AutoCamera', cam_auto)
scene.collection.objects.link(ob_auto_camera)
ob_auto_camera.location = (3.80138, -4.56166, 3.52861)
ob_auto_camera.rotation_euler = (1.09748, -7.21219e-08, 0.694738)
scene.camera = ob_auto_camera
light_auto_sun = bpy.data.lights.new('AutoSun', 'SUN')
light_auto_sun.energy = 3.0
light_auto_sun.angle = 0.0523599
ob_auto_sun = bpy.data.objects.new('AutoSun', light_auto_sun)
scene.collection.objects.link(ob_auto_sun)
ob_auto_sun.rotation_euler = (0.872665, 0.174533, 0.523599)
bpy.context.view_layer.update()

